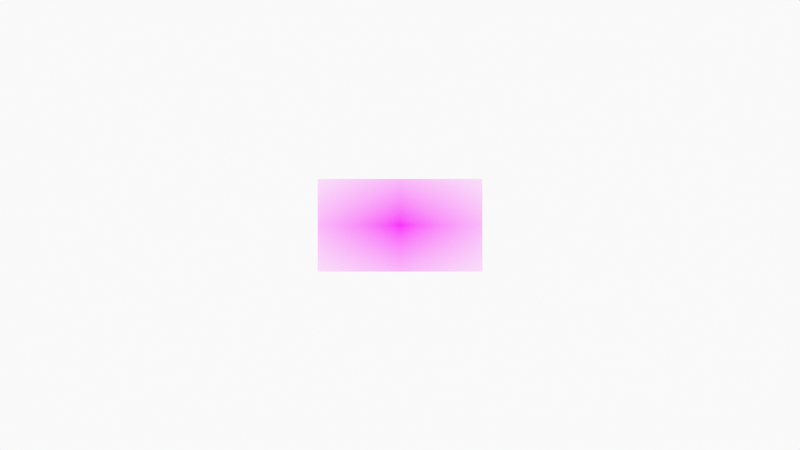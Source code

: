 # Source: 0032_facade_south_west_above_0001.blend  (saved by Blender 2.92.15; exported with 4.5.12 LTS)
import bpy
from mathutils import Matrix  # noqa: F401  (used for matrix-valued properties, if any)

bpy.ops.wm.read_factory_settings(use_empty=True)
scene = bpy.context.scene
scene.name = 'Scene'

# ---- collections
col_collection = bpy.data.collections.new('Collection'); scene.collection.children.link(col_collection)
col_camera = bpy.data.collections.new('Camera'); scene.collection.children.link(col_camera)

# ---- images (referenced by path relative to the original .blend; pixels are not part of the script)
import os
ASSET_DIR = os.environ.get("B2B_ASSET_DIR", "")  # directory of the original .blend (textures are referenced by path, not embedded)
HERE = os.path.dirname(os.path.abspath(__file__))  # packed textures are extracted next to this script under _unpacked/

def load_image(name, relpath, width, height, colorspace="sRGB"):
    """Load a texture the original file referenced (path relative to the .blend, or extracted next to this script)."""
    p = next((c for c in (os.path.join(HERE, relpath), os.path.join(ASSET_DIR, relpath)) if relpath and os.path.exists(c)), "")
    if p:
        img = bpy.data.images.load(p, check_existing=True)
        img.name = name
    else:  # same state as the original file: an image datablock whose file is absent (Cycles renders it pink)
        img = bpy.data.images.new(name, width, height)
        img.source = "FILE"
        img.filepath = "//" + (relpath or name)
    img.colorspace_settings.name = colorspace
    return img
img_fb_rob_boyd_pier_from_above_jpg = load_image('fb rob boyd pier from above.jpg', 'fb rob boyd pier from above.jpg', 1024, 1024, 'sRGB')

# ---- materials (node trees are filled in below, after node groups)
mat_solid_stroke = bpy.data.materials.new('Solid Stroke')
mat_solid_stroke.use_transparent_shadow = False
mat_squares_stroke = bpy.data.materials.new('Squares Stroke')
mat_squares_stroke.use_transparent_shadow = False
mat_solid_fill = bpy.data.materials.new('Solid Fill')
mat_solid_fill.use_transparent_shadow = False
mat_dots_stroke = bpy.data.materials.new('Dots Stroke')
mat_dots_stroke.use_transparent_shadow = False
mat_fb_rob_boyd_pier_from_above = bpy.data.materials.new('fb rob boyd pier from above')
mat_fb_rob_boyd_pier_from_above.surface_render_method = 'BLENDED'
mat_fb_rob_boyd_pier_from_above.blend_method = 'BLEND'
mat_fb_rob_boyd_pier_from_above.use_transparent_shadow = False

# ---- material node trees
mat_dots_stroke.use_nodes = True; mat_dots_stroke.node_tree.nodes.clear()
_N = mat_dots_stroke.node_tree.nodes; _L = mat_dots_stroke.node_tree.links
n0 = _N.new('ShaderNodeOutputMaterial'); n0.name = 'Material Output'; n0.location = (300, 300)
n1 = _N.new('ShaderNodeBsdfPrincipled'); n1.name = 'Principled BSDF'; n1.location = (10, 300)
n1.distribution = 'GGX'
n1.subsurface_method = 'BURLEY'
n1.inputs[2].default_value = 0.4
n1.inputs[3].default_value = 1.45
n1.inputs[27].default_value = (0.0, 0.0, 0.0, 1.0)
n1.inputs[28].default_value = 1.0
_L.new(n1.outputs[0], n0.inputs[0])
n0.is_active_output = True
mat_fb_rob_boyd_pier_from_above.use_nodes = True; mat_fb_rob_boyd_pier_from_above.node_tree.nodes.clear()
_N = mat_fb_rob_boyd_pier_from_above.node_tree.nodes; _L = mat_fb_rob_boyd_pier_from_above.node_tree.links
n0 = _N.new('ShaderNodeOutputMaterial'); n0.name = 'Material Output'; n0.location = (300, 300)
n1 = _N.new('ShaderNodeTexImage'); n1.name = 'Image Texture'; n1.location = (-200, 300)
n1.image = img_fb_rob_boyd_pier_from_above_jpg
n1.extension = 'CLIP'
n2 = _N.new('ShaderNodeBsdfPrincipled'); n2.name = 'Principled BSDF'; n2.location = (0, 300)
n2.distribution = 'GGX'
n2.subsurface_method = 'BURLEY'
n2.inputs[3].default_value = 1.45
n2.inputs[27].default_value = (0.0, 0.0, 0.0, 1.0)
n2.inputs[28].default_value = 1.0
_L.new(n1.outputs[0], n2.inputs[0])
_L.new(n1.outputs[1], n2.inputs[4])
_L.new(n2.outputs[0], n0.inputs[0])
n0.is_active_output = True

# ---- world
world_world = bpy.data.worlds.new('World'); scene.world = world_world
world_world.use_nodes = True; world_world.node_tree.nodes.clear()
_N = world_world.node_tree.nodes; _L = world_world.node_tree.links
n0 = _N.new('ShaderNodeOutputWorld'); n0.name = 'World Output'; n0.location = (300, 300)
n1 = _N.new('ShaderNodeBackground'); n1.name = 'Background'; n1.location = (10, 300)
n1.inputs[0].default_value = (0.9513, 0.9513, 0.9513, 1.0)
_L.new(n1.outputs[0], n0.inputs[0])
n0.is_active_output = True
world_world.color = (0.9513, 0.9513, 0.9513)
world_world.use_sun_shadow = False
world_world.sun_shadow_jitter_overblur = 0.0

# ---- cameras
cam_camera = bpy.data.cameras.new('Camera')
cam_camera.display_size = 2.0

# ---- meshes
me_fb_rob_boyd_pier_from_above = bpy.data.meshes.new('fb rob boyd pier from above')
me_fb_rob_boyd_pier_from_above.from_pydata([(-0.8889, -0.5, 0.0), (0.8889, -0.5, 0.0), (-0.8889, 0.5, 0.0), (0.8889, 0.5, 0.0)], [], [(0, 1, 3, 2)])
_uv = me_fb_rob_boyd_pier_from_above.uv_layers.new(name='UVMap')
_uv.uv.foreach_set('vector', [0.0, 0.0, 1.0, 0.0, 1.0, 1.0, 0.0, 1.0])
me_fb_rob_boyd_pier_from_above.materials.append(mat_fb_rob_boyd_pier_from_above)
me_fb_rob_boyd_pier_from_above.use_remesh_fix_poles = True
me_fb_rob_boyd_pier_from_above.use_remesh_preserve_attributes = False
me_fb_rob_boyd_pier_from_above.use_mirror_vertex_groups = False
me_fb_rob_boyd_pier_from_above.update()

# ---- objects
ob_stroke = bpy.data.objects.new('Stroke', None)
ob_fb_rob_boyd_pier_from_above = bpy.data.objects.new('fb rob boyd pier from above', me_fb_rob_boyd_pier_from_above)
ob_camera = bpy.data.objects.new('Camera', cam_camera)

# ---- transforms, parenting, visibility, modifiers, constraints
ob_stroke.location = (0.0, 0.0, 0.0)
ob_stroke.empty_display_size = 0.2
ob_stroke.empty_image_offset = (0.0, 0.0)
ob_stroke.empty_image_side = 'FRONT'
ob_stroke.use_grease_pencil_lights = True
ob_stroke.lineart.crease_threshold = 0.0
ob_fb_rob_boyd_pier_from_above.location = (0.0, 0.0, 0.0)
ob_fb_rob_boyd_pier_from_above.rotation_euler = (1.571, 0.0, 0.0)
ob_fb_rob_boyd_pier_from_above.lineart.crease_threshold = 0.0
ob_camera.location = (0.0, -12.0, 0.0)
ob_camera.rotation_euler = (1.571, -0.0, -0.0)
ob_camera.empty_image_side = 'FRONT'
ob_camera.lineart.crease_threshold = 0.0

# ---- collection membership
col_collection.objects.link(ob_stroke)
col_collection.objects.link(ob_fb_rob_boyd_pier_from_above)
col_camera.objects.link(ob_camera)

# ---- scene / render settings (as saved in the file)
scene.camera = ob_camera
scene.frame_start = 1; scene.frame_end = 250; scene.frame_set(1)
scene.render.engine = 'BLENDER_EEVEE_NEXT'
scene.cycles.use_denoising = False
scene.cycles.samples = 128
scene.cycles.sampling_pattern = 'TABULATED_SOBOL'
scene.cycles.use_adaptive_sampling = False
scene.cycles.use_light_tree = False
scene.view_settings.view_transform = 'Standard'
bpy.context.view_layer.update()
